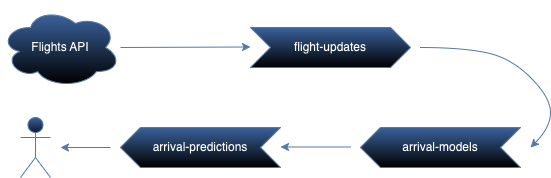

The diagram above was exported from draw.io. Its source (the exported page's mxGraphModel, read from the mxfile embedded in the PNG):
<mxGraphModel dx="1434" dy="746" grid="1" gridSize="10" guides="1" tooltips="1" connect="1" arrows="1" fold="1" page="1" pageScale="1" pageWidth="850" pageHeight="1100" background="none" math="0" shadow="0">
  <root>
    <mxCell id="0" />
    <mxCell id="1" parent="0" />
    <mxCell id="xEzLvi6SyduLPaF2L1hK-1" value="" style="shape=umlActor;verticalLabelPosition=bottom;verticalAlign=top;html=1;outlineConnect=0;fillColor=#dae8fc;strokeColor=#6c8ebf;gradientColor=#7ea6e0;gradientDirection=north;" parent="1" vertex="1">
      <mxGeometry x="100" y="390" width="30" height="60" as="geometry" />
    </mxCell>
    <mxCell id="hJoGzS6iYk1rMmvPKI5U-1" value="Flights API" style="ellipse;shape=cloud;whiteSpace=wrap;html=1;gradientColor=#7EA6E0;strokeColor=#6C8EBF;gradientDirection=north;" vertex="1" parent="1">
      <mxGeometry x="80" y="280" width="120" height="80" as="geometry" />
    </mxCell>
    <mxCell id="hJoGzS6iYk1rMmvPKI5U-4" style="edgeStyle=orthogonalEdgeStyle;rounded=0;orthogonalLoop=1;jettySize=auto;html=1;exitX=0.5;exitY=1;exitDx=0;exitDy=0;" edge="1" parent="1">
      <mxGeometry relative="1" as="geometry">
        <mxPoint x="360" y="280" as="sourcePoint" />
        <mxPoint x="360" y="280" as="targetPoint" />
      </mxGeometry>
    </mxCell>
    <mxCell id="hJoGzS6iYk1rMmvPKI5U-5" value="flight-updates" style="shape=step;perimeter=stepPerimeter;whiteSpace=wrap;html=1;fixedSize=1;gradientColor=#7EA6E0;strokeColor=#6C8EBF;gradientDirection=north;" vertex="1" parent="1">
      <mxGeometry x="330" y="300" width="160" height="40" as="geometry" />
    </mxCell>
    <mxCell id="hJoGzS6iYk1rMmvPKI5U-9" value="" style="endArrow=classic;html=1;rounded=0;strokeColor=#6C8EBF;" edge="1" parent="1">
      <mxGeometry width="50" height="50" relative="1" as="geometry">
        <mxPoint x="200" y="320" as="sourcePoint" />
        <mxPoint x="330" y="319.5" as="targetPoint" />
      </mxGeometry>
    </mxCell>
    <mxCell id="hJoGzS6iYk1rMmvPKI5U-10" value="arrival-predictions" style="shape=step;perimeter=stepPerimeter;whiteSpace=wrap;html=1;fixedSize=1;gradientColor=#7EA6E0;flipH=1;strokeColor=#6C8EBF;gradientDirection=north;" vertex="1" parent="1">
      <mxGeometry x="200" y="400" width="160" height="40" as="geometry" />
    </mxCell>
    <mxCell id="hJoGzS6iYk1rMmvPKI5U-11" value="" style="curved=1;endArrow=classic;html=1;rounded=0;strokeColor=#6C8EBF;" edge="1" parent="1">
      <mxGeometry width="50" height="50" relative="1" as="geometry">
        <mxPoint x="500" y="320" as="sourcePoint" />
        <mxPoint x="610" y="420" as="targetPoint" />
        <Array as="points">
          <mxPoint x="500" y="320" />
          <mxPoint x="540" y="320" />
          <mxPoint x="590" y="330" />
          <mxPoint x="630" y="370" />
          <mxPoint x="630" y="400" />
        </Array>
      </mxGeometry>
    </mxCell>
    <mxCell id="hJoGzS6iYk1rMmvPKI5U-12" value="arrival-models" style="shape=step;perimeter=stepPerimeter;whiteSpace=wrap;html=1;fixedSize=1;gradientColor=#7EA6E0;flipH=1;strokeColor=#6C8EBF;gradientDirection=north;" vertex="1" parent="1">
      <mxGeometry x="440" y="400" width="160" height="40" as="geometry" />
    </mxCell>
    <mxCell id="hJoGzS6iYk1rMmvPKI5U-20" value="" style="endArrow=classic;html=1;rounded=0;strokeColor=#6C8EBF;" edge="1" parent="1">
      <mxGeometry width="50" height="50" relative="1" as="geometry">
        <mxPoint x="430" y="419.5" as="sourcePoint" />
        <mxPoint x="360" y="419.5" as="targetPoint" />
      </mxGeometry>
    </mxCell>
    <mxCell id="hJoGzS6iYk1rMmvPKI5U-22" value="" style="endArrow=classic;html=1;rounded=0;strokeColor=#6C8EBF;" edge="1" parent="1">
      <mxGeometry width="50" height="50" relative="1" as="geometry">
        <mxPoint x="190" y="420" as="sourcePoint" />
        <mxPoint x="140" y="420" as="targetPoint" />
      </mxGeometry>
    </mxCell>
  </root>
</mxGraphModel>